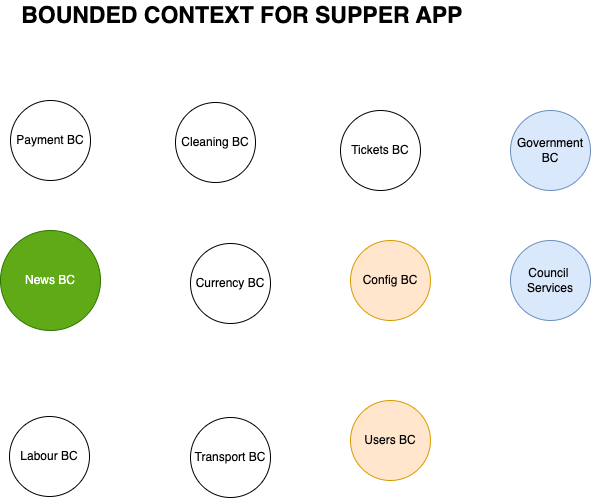

The diagram above was exported from draw.io. Its source (the exported page's mxGraphModel, read from the mxfile embedded in the PNG):
<mxGraphModel dx="1230" dy="720" grid="1" gridSize="10" guides="1" tooltips="1" connect="1" arrows="1" fold="1" page="1" pageScale="1" pageWidth="850" pageHeight="1100" math="0" shadow="0">
  <root>
    <mxCell id="0" />
    <mxCell id="1" parent="0" />
    <mxCell id="U3ExdZH__QSkqC8PplZq-2" value="Payment BC" style="ellipse;whiteSpace=wrap;html=1;aspect=fixed;" vertex="1" parent="1">
      <mxGeometry x="220" y="140" width="80" height="80" as="geometry" />
    </mxCell>
    <mxCell id="U3ExdZH__QSkqC8PplZq-3" value="Config BC" style="ellipse;whiteSpace=wrap;html=1;aspect=fixed;fillColor=#ffe6cc;strokeColor=#d79b00;" vertex="1" parent="1">
      <mxGeometry x="560" y="280" width="80" height="80" as="geometry" />
    </mxCell>
    <mxCell id="U3ExdZH__QSkqC8PplZq-4" value="News BC" style="ellipse;whiteSpace=wrap;html=1;aspect=fixed;fillColor=#60a917;fontColor=#ffffff;strokeColor=#2D7600;" vertex="1" parent="1">
      <mxGeometry x="210" y="270" width="100" height="100" as="geometry" />
    </mxCell>
    <mxCell id="U3ExdZH__QSkqC8PplZq-5" value="Currency BC" style="ellipse;whiteSpace=wrap;html=1;aspect=fixed;" vertex="1" parent="1">
      <mxGeometry x="400" y="283" width="80" height="80" as="geometry" />
    </mxCell>
    <mxCell id="U3ExdZH__QSkqC8PplZq-6" value="Tickets BC" style="ellipse;whiteSpace=wrap;html=1;aspect=fixed;" vertex="1" parent="1">
      <mxGeometry x="550" y="150" width="80" height="80" as="geometry" />
    </mxCell>
    <mxCell id="U3ExdZH__QSkqC8PplZq-7" value="Transport BC" style="ellipse;whiteSpace=wrap;html=1;aspect=fixed;" vertex="1" parent="1">
      <mxGeometry x="400" y="457" width="80" height="80" as="geometry" />
    </mxCell>
    <mxCell id="U3ExdZH__QSkqC8PplZq-8" value="Cleaning BC" style="ellipse;whiteSpace=wrap;html=1;aspect=fixed;" vertex="1" parent="1">
      <mxGeometry x="385" y="142" width="80" height="80" as="geometry" />
    </mxCell>
    <mxCell id="U3ExdZH__QSkqC8PplZq-9" value="Labour BC" style="ellipse;whiteSpace=wrap;html=1;aspect=fixed;" vertex="1" parent="1">
      <mxGeometry x="219" y="456" width="80" height="80" as="geometry" />
    </mxCell>
    <mxCell id="U3ExdZH__QSkqC8PplZq-10" value="Users BC" style="ellipse;whiteSpace=wrap;html=1;aspect=fixed;fillColor=#ffe6cc;strokeColor=#d79b00;" vertex="1" parent="1">
      <mxGeometry x="560" y="440" width="80" height="80" as="geometry" />
    </mxCell>
    <mxCell id="U3ExdZH__QSkqC8PplZq-11" value="Government BC" style="ellipse;whiteSpace=wrap;html=1;aspect=fixed;fillColor=#dae8fc;strokeColor=#6c8ebf;" vertex="1" parent="1">
      <mxGeometry x="720" y="150" width="80" height="80" as="geometry" />
    </mxCell>
    <mxCell id="U3ExdZH__QSkqC8PplZq-12" value="Council&amp;nbsp;&lt;div&gt;Services&lt;/div&gt;" style="ellipse;whiteSpace=wrap;html=1;aspect=fixed;fillColor=#dae8fc;strokeColor=#6c8ebf;" vertex="1" parent="1">
      <mxGeometry x="720" y="280" width="80" height="80" as="geometry" />
    </mxCell>
    <mxCell id="U3ExdZH__QSkqC8PplZq-13" value="&lt;b&gt;&lt;font style=&quot;font-size: 23px;&quot;&gt;BOUNDED CONTEXT FOR SUPPER APP&amp;nbsp;&lt;/font&gt;&lt;/b&gt;" style="text;html=1;align=center;verticalAlign=middle;whiteSpace=wrap;rounded=0;" vertex="1" parent="1">
      <mxGeometry x="220" y="40" width="470" height="30" as="geometry" />
    </mxCell>
  </root>
</mxGraphModel>